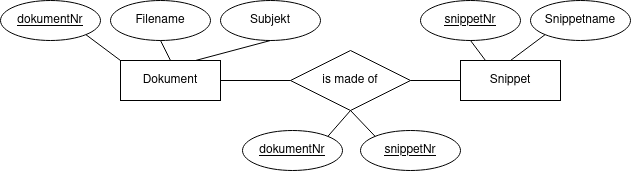

The diagram above was exported from draw.io. Its source (the exported page's mxGraphModel, read from the mxfile embedded in the PNG):
<mxGraphModel dx="567" dy="449" grid="1" gridSize="10" guides="1" tooltips="1" connect="1" arrows="1" fold="1" page="1" pageScale="1" pageWidth="850" pageHeight="1100" math="0" shadow="0">
  <root>
    <mxCell id="0" />
    <mxCell id="1" parent="0" />
    <mxCell id="Jd0HrX0YPQRRFnvTCSWc-26" value="Dokument" style="whiteSpace=wrap;html=1;align=center;" vertex="1" parent="1">
      <mxGeometry x="170" y="110" width="100" height="40" as="geometry" />
    </mxCell>
    <mxCell id="Jd0HrX0YPQRRFnvTCSWc-27" value="&lt;u&gt;dokumentNr&lt;/u&gt;" style="ellipse;whiteSpace=wrap;html=1;align=center;" vertex="1" parent="1">
      <mxGeometry x="50" y="50" width="100" height="40" as="geometry" />
    </mxCell>
    <mxCell id="Jd0HrX0YPQRRFnvTCSWc-28" value="Snippetname" style="ellipse;whiteSpace=wrap;html=1;align=center;" vertex="1" parent="1">
      <mxGeometry x="580" y="50" width="100" height="40" as="geometry" />
    </mxCell>
    <mxCell id="Jd0HrX0YPQRRFnvTCSWc-29" value="Filename" style="ellipse;whiteSpace=wrap;html=1;align=center;" vertex="1" parent="1">
      <mxGeometry x="160" y="50" width="100" height="40" as="geometry" />
    </mxCell>
    <mxCell id="Jd0HrX0YPQRRFnvTCSWc-30" value="Snippet" style="whiteSpace=wrap;html=1;align=center;" vertex="1" parent="1">
      <mxGeometry x="510" y="110" width="100" height="40" as="geometry" />
    </mxCell>
    <mxCell id="Jd0HrX0YPQRRFnvTCSWc-31" value="&lt;u&gt;snippetNr&lt;/u&gt;" style="ellipse;whiteSpace=wrap;html=1;align=center;" vertex="1" parent="1">
      <mxGeometry x="470" y="50" width="100" height="40" as="geometry" />
    </mxCell>
    <mxCell id="Jd0HrX0YPQRRFnvTCSWc-32" value="Subjekt" style="ellipse;whiteSpace=wrap;html=1;align=center;" vertex="1" parent="1">
      <mxGeometry x="270" y="50" width="100" height="40" as="geometry" />
    </mxCell>
    <mxCell id="Jd0HrX0YPQRRFnvTCSWc-33" value="&lt;u&gt;dokumentNr&lt;/u&gt;" style="ellipse;whiteSpace=wrap;html=1;align=center;" vertex="1" parent="1">
      <mxGeometry x="292" y="180" width="100" height="40" as="geometry" />
    </mxCell>
    <mxCell id="Jd0HrX0YPQRRFnvTCSWc-34" value="&lt;u&gt;snippetNr&lt;/u&gt;" style="ellipse;whiteSpace=wrap;html=1;align=center;" vertex="1" parent="1">
      <mxGeometry x="410" y="180" width="100" height="40" as="geometry" />
    </mxCell>
    <mxCell id="Jd0HrX0YPQRRFnvTCSWc-35" value="is made of" style="shape=rhombus;perimeter=rhombusPerimeter;whiteSpace=wrap;html=1;align=center;" vertex="1" parent="1">
      <mxGeometry x="340" y="100" width="120" height="60" as="geometry" />
    </mxCell>
    <mxCell id="Jd0HrX0YPQRRFnvTCSWc-36" value="" style="endArrow=none;html=1;rounded=0;exitX=1;exitY=0.5;exitDx=0;exitDy=0;entryX=0;entryY=0.5;entryDx=0;entryDy=0;" edge="1" parent="1" source="Jd0HrX0YPQRRFnvTCSWc-26" target="Jd0HrX0YPQRRFnvTCSWc-35">
      <mxGeometry relative="1" as="geometry">
        <mxPoint x="330" y="250" as="sourcePoint" />
        <mxPoint x="490" y="250" as="targetPoint" />
      </mxGeometry>
    </mxCell>
    <mxCell id="Jd0HrX0YPQRRFnvTCSWc-37" value="" style="endArrow=none;html=1;rounded=0;exitX=1;exitY=0.5;exitDx=0;exitDy=0;entryX=0;entryY=0.5;entryDx=0;entryDy=0;" edge="1" parent="1" source="Jd0HrX0YPQRRFnvTCSWc-35" target="Jd0HrX0YPQRRFnvTCSWc-30">
      <mxGeometry relative="1" as="geometry">
        <mxPoint x="330" y="250" as="sourcePoint" />
        <mxPoint x="490" y="250" as="targetPoint" />
      </mxGeometry>
    </mxCell>
    <mxCell id="Jd0HrX0YPQRRFnvTCSWc-38" value="" style="endArrow=none;html=1;rounded=0;exitX=1;exitY=1;exitDx=0;exitDy=0;entryX=0;entryY=0;entryDx=0;entryDy=0;" edge="1" parent="1" source="Jd0HrX0YPQRRFnvTCSWc-27" target="Jd0HrX0YPQRRFnvTCSWc-26">
      <mxGeometry relative="1" as="geometry">
        <mxPoint x="80" y="170" as="sourcePoint" />
        <mxPoint x="240" y="170" as="targetPoint" />
      </mxGeometry>
    </mxCell>
    <mxCell id="Jd0HrX0YPQRRFnvTCSWc-39" value="" style="endArrow=none;html=1;rounded=0;exitX=0.5;exitY=1;exitDx=0;exitDy=0;entryX=0.5;entryY=0;entryDx=0;entryDy=0;" edge="1" parent="1" source="Jd0HrX0YPQRRFnvTCSWc-29" target="Jd0HrX0YPQRRFnvTCSWc-26">
      <mxGeometry relative="1" as="geometry">
        <mxPoint x="290" y="130" as="sourcePoint" />
        <mxPoint x="450" y="130" as="targetPoint" />
      </mxGeometry>
    </mxCell>
    <mxCell id="Jd0HrX0YPQRRFnvTCSWc-40" value="" style="endArrow=none;html=1;rounded=0;exitX=0.75;exitY=0;exitDx=0;exitDy=0;entryX=0.5;entryY=1;entryDx=0;entryDy=0;" edge="1" parent="1" source="Jd0HrX0YPQRRFnvTCSWc-26" target="Jd0HrX0YPQRRFnvTCSWc-32">
      <mxGeometry relative="1" as="geometry">
        <mxPoint x="180" y="100" as="sourcePoint" />
        <mxPoint x="230" y="120" as="targetPoint" />
      </mxGeometry>
    </mxCell>
    <mxCell id="Jd0HrX0YPQRRFnvTCSWc-41" value="" style="endArrow=none;html=1;rounded=0;exitX=0.5;exitY=1;exitDx=0;exitDy=0;entryX=0.25;entryY=0;entryDx=0;entryDy=0;" edge="1" parent="1" source="Jd0HrX0YPQRRFnvTCSWc-31" target="Jd0HrX0YPQRRFnvTCSWc-30">
      <mxGeometry relative="1" as="geometry">
        <mxPoint x="190" y="110" as="sourcePoint" />
        <mxPoint x="240" y="130" as="targetPoint" />
      </mxGeometry>
    </mxCell>
    <mxCell id="Jd0HrX0YPQRRFnvTCSWc-42" value="" style="endArrow=none;html=1;rounded=0;exitX=1;exitY=0;exitDx=0;exitDy=0;entryX=0.5;entryY=1;entryDx=0;entryDy=0;" edge="1" parent="1" source="Jd0HrX0YPQRRFnvTCSWc-33" target="Jd0HrX0YPQRRFnvTCSWc-35">
      <mxGeometry relative="1" as="geometry">
        <mxPoint x="200" y="120" as="sourcePoint" />
        <mxPoint x="250" y="140" as="targetPoint" />
      </mxGeometry>
    </mxCell>
    <mxCell id="Jd0HrX0YPQRRFnvTCSWc-43" value="" style="endArrow=none;html=1;rounded=0;exitX=0.5;exitY=1;exitDx=0;exitDy=0;entryX=0;entryY=0;entryDx=0;entryDy=0;" edge="1" parent="1" source="Jd0HrX0YPQRRFnvTCSWc-35" target="Jd0HrX0YPQRRFnvTCSWc-34">
      <mxGeometry relative="1" as="geometry">
        <mxPoint x="210" y="130" as="sourcePoint" />
        <mxPoint x="260" y="150" as="targetPoint" />
      </mxGeometry>
    </mxCell>
    <mxCell id="Jd0HrX0YPQRRFnvTCSWc-44" value="" style="endArrow=none;html=1;rounded=0;exitX=0;exitY=1;exitDx=0;exitDy=0;entryX=0.5;entryY=0;entryDx=0;entryDy=0;" edge="1" parent="1" source="Jd0HrX0YPQRRFnvTCSWc-28" target="Jd0HrX0YPQRRFnvTCSWc-30">
      <mxGeometry relative="1" as="geometry">
        <mxPoint x="220" y="140" as="sourcePoint" />
        <mxPoint x="270" y="160" as="targetPoint" />
      </mxGeometry>
    </mxCell>
  </root>
</mxGraphModel>